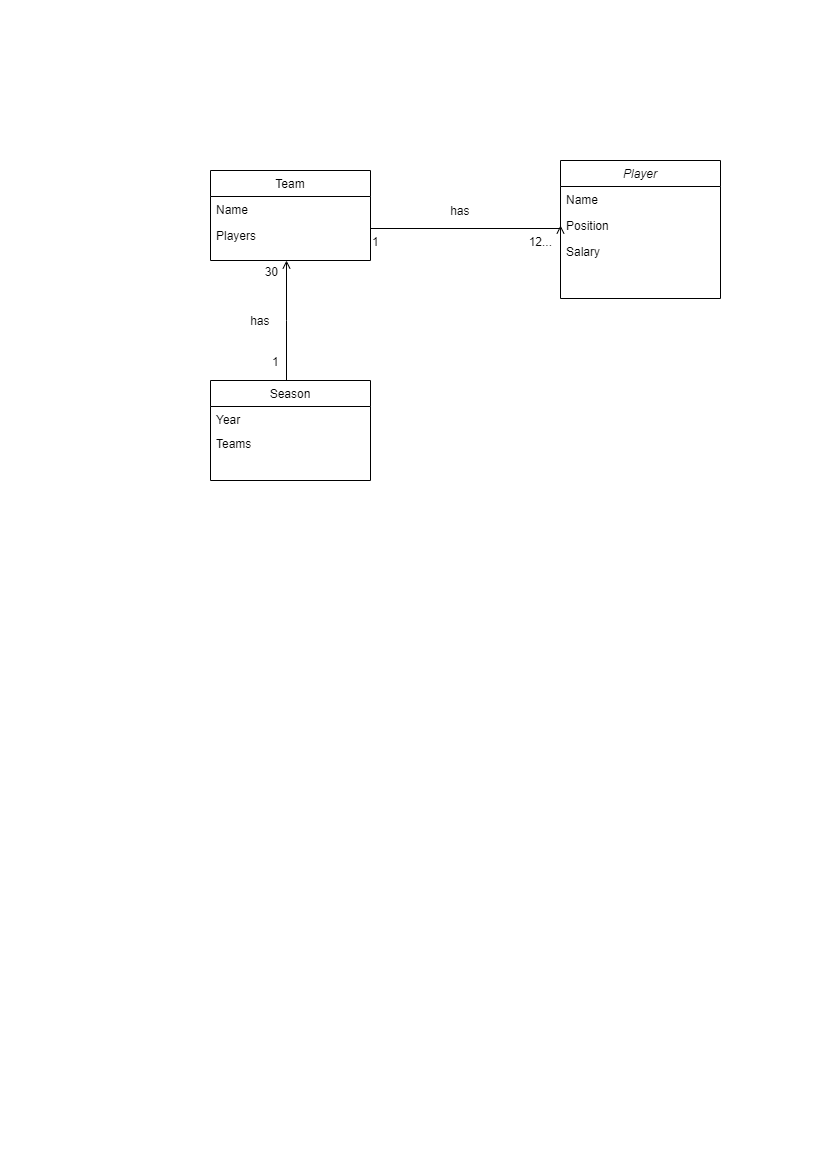

The diagram above was exported from draw.io. Its source (the exported page's mxGraphModel, read from the mxfile embedded in the PNG):
<mxGraphModel dx="1432" dy="749" grid="1" gridSize="10" guides="1" tooltips="1" connect="1" arrows="1" fold="1" page="1" pageScale="1" pageWidth="827" pageHeight="1169" math="0" shadow="0">
  <root>
    <mxCell id="WIyWlLk6GJQsqaUBKTNV-0" />
    <mxCell id="WIyWlLk6GJQsqaUBKTNV-1" parent="WIyWlLk6GJQsqaUBKTNV-0" />
    <mxCell id="zkfFHV4jXpPFQw0GAbJ--0" value="Player" style="swimlane;fontStyle=2;align=center;verticalAlign=top;childLayout=stackLayout;horizontal=1;startSize=26;horizontalStack=0;resizeParent=1;resizeLast=0;collapsible=1;marginBottom=0;rounded=0;shadow=0;strokeWidth=1;" parent="WIyWlLk6GJQsqaUBKTNV-1" vertex="1">
      <mxGeometry x="560" y="160" width="160" height="138" as="geometry">
        <mxRectangle x="230" y="140" width="160" height="26" as="alternateBounds" />
      </mxGeometry>
    </mxCell>
    <mxCell id="zkfFHV4jXpPFQw0GAbJ--1" value="Name" style="text;align=left;verticalAlign=top;spacingLeft=4;spacingRight=4;overflow=hidden;rotatable=0;points=[[0,0.5],[1,0.5]];portConstraint=eastwest;" parent="zkfFHV4jXpPFQw0GAbJ--0" vertex="1">
      <mxGeometry y="26" width="160" height="26" as="geometry" />
    </mxCell>
    <mxCell id="zkfFHV4jXpPFQw0GAbJ--2" value="Position" style="text;align=left;verticalAlign=top;spacingLeft=4;spacingRight=4;overflow=hidden;rotatable=0;points=[[0,0.5],[1,0.5]];portConstraint=eastwest;rounded=0;shadow=0;html=0;" parent="zkfFHV4jXpPFQw0GAbJ--0" vertex="1">
      <mxGeometry y="52" width="160" height="26" as="geometry" />
    </mxCell>
    <mxCell id="ztw7AShlfmWSmUxSisqL-8" value="Salary" style="text;align=left;verticalAlign=top;spacingLeft=4;spacingRight=4;overflow=hidden;rotatable=0;points=[[0,0.5],[1,0.5]];portConstraint=eastwest;rounded=0;shadow=0;html=0;" vertex="1" parent="zkfFHV4jXpPFQw0GAbJ--0">
      <mxGeometry y="78" width="160" height="26" as="geometry" />
    </mxCell>
    <mxCell id="zkfFHV4jXpPFQw0GAbJ--13" value="Season" style="swimlane;fontStyle=0;align=center;verticalAlign=top;childLayout=stackLayout;horizontal=1;startSize=26;horizontalStack=0;resizeParent=1;resizeLast=0;collapsible=1;marginBottom=0;rounded=0;shadow=0;strokeWidth=1;" parent="WIyWlLk6GJQsqaUBKTNV-1" vertex="1">
      <mxGeometry x="210" y="380" width="160" height="100" as="geometry">
        <mxRectangle x="340" y="380" width="170" height="26" as="alternateBounds" />
      </mxGeometry>
    </mxCell>
    <mxCell id="zkfFHV4jXpPFQw0GAbJ--14" value="Year&#10;" style="text;align=left;verticalAlign=top;spacingLeft=4;spacingRight=4;overflow=hidden;rotatable=0;points=[[0,0.5],[1,0.5]];portConstraint=eastwest;" parent="zkfFHV4jXpPFQw0GAbJ--13" vertex="1">
      <mxGeometry y="26" width="160" height="24" as="geometry" />
    </mxCell>
    <mxCell id="ztw7AShlfmWSmUxSisqL-15" value="Teams" style="text;align=left;verticalAlign=top;spacingLeft=4;spacingRight=4;overflow=hidden;rotatable=0;points=[[0,0.5],[1,0.5]];portConstraint=eastwest;" vertex="1" parent="zkfFHV4jXpPFQw0GAbJ--13">
      <mxGeometry y="50" width="160" height="24" as="geometry" />
    </mxCell>
    <mxCell id="zkfFHV4jXpPFQw0GAbJ--17" value="Team" style="swimlane;fontStyle=0;align=center;verticalAlign=top;childLayout=stackLayout;horizontal=1;startSize=26;horizontalStack=0;resizeParent=1;resizeLast=0;collapsible=1;marginBottom=0;rounded=0;shadow=0;strokeWidth=1;" parent="WIyWlLk6GJQsqaUBKTNV-1" vertex="1">
      <mxGeometry x="210" y="170" width="160" height="90" as="geometry">
        <mxRectangle x="550" y="140" width="160" height="26" as="alternateBounds" />
      </mxGeometry>
    </mxCell>
    <mxCell id="zkfFHV4jXpPFQw0GAbJ--18" value="Name " style="text;align=left;verticalAlign=top;spacingLeft=4;spacingRight=4;overflow=hidden;rotatable=0;points=[[0,0.5],[1,0.5]];portConstraint=eastwest;" parent="zkfFHV4jXpPFQw0GAbJ--17" vertex="1">
      <mxGeometry y="26" width="160" height="26" as="geometry" />
    </mxCell>
    <mxCell id="ztw7AShlfmWSmUxSisqL-16" value="Players" style="text;align=left;verticalAlign=top;spacingLeft=4;spacingRight=4;overflow=hidden;rotatable=0;points=[[0,0.5],[1,0.5]];portConstraint=eastwest;" vertex="1" parent="zkfFHV4jXpPFQw0GAbJ--17">
      <mxGeometry y="52" width="160" height="26" as="geometry" />
    </mxCell>
    <mxCell id="ztw7AShlfmWSmUxSisqL-4" value="" style="endArrow=open;shadow=0;strokeWidth=1;rounded=0;endFill=1;edgeStyle=elbowEdgeStyle;elbow=vertical;" edge="1" parent="WIyWlLk6GJQsqaUBKTNV-1">
      <mxGeometry x="0.5" y="41" relative="1" as="geometry">
        <mxPoint x="286" y="380" as="sourcePoint" />
        <mxPoint x="286" y="260" as="targetPoint" />
        <mxPoint x="-40" y="32" as="offset" />
      </mxGeometry>
    </mxCell>
    <mxCell id="ztw7AShlfmWSmUxSisqL-5" value="1" style="resizable=0;align=left;verticalAlign=bottom;labelBackgroundColor=none;fontSize=12;" connectable="0" vertex="1" parent="ztw7AShlfmWSmUxSisqL-4">
      <mxGeometry x="-1" relative="1" as="geometry">
        <mxPoint x="-16" y="-10" as="offset" />
      </mxGeometry>
    </mxCell>
    <mxCell id="ztw7AShlfmWSmUxSisqL-6" value="30" style="resizable=0;align=right;verticalAlign=bottom;labelBackgroundColor=none;fontSize=12;" connectable="0" vertex="1" parent="ztw7AShlfmWSmUxSisqL-4">
      <mxGeometry x="1" relative="1" as="geometry">
        <mxPoint x="-7" y="20" as="offset" />
      </mxGeometry>
    </mxCell>
    <mxCell id="ztw7AShlfmWSmUxSisqL-7" value="has&amp;nbsp;" style="text;html=1;resizable=0;points=[];;align=center;verticalAlign=middle;labelBackgroundColor=none;rounded=0;shadow=0;strokeWidth=1;fontSize=12;" vertex="1" connectable="0" parent="ztw7AShlfmWSmUxSisqL-4">
      <mxGeometry x="0.5" y="49" relative="1" as="geometry">
        <mxPoint x="23" y="30" as="offset" />
      </mxGeometry>
    </mxCell>
    <mxCell id="ztw7AShlfmWSmUxSisqL-9" value="" style="endArrow=open;shadow=0;strokeWidth=1;rounded=0;endFill=1;edgeStyle=elbowEdgeStyle;elbow=vertical;entryX=0;entryY=0.5;entryDx=0;entryDy=0;" edge="1" parent="WIyWlLk6GJQsqaUBKTNV-1" target="zkfFHV4jXpPFQw0GAbJ--2">
      <mxGeometry x="0.5" y="41" relative="1" as="geometry">
        <mxPoint x="370" y="230" as="sourcePoint" />
        <mxPoint x="370" y="110" as="targetPoint" />
        <mxPoint x="-40" y="32" as="offset" />
      </mxGeometry>
    </mxCell>
    <mxCell id="ztw7AShlfmWSmUxSisqL-10" value="1" style="resizable=0;align=left;verticalAlign=bottom;labelBackgroundColor=none;fontSize=12;" connectable="0" vertex="1" parent="ztw7AShlfmWSmUxSisqL-9">
      <mxGeometry x="-1" relative="1" as="geometry">
        <mxPoint y="20" as="offset" />
      </mxGeometry>
    </mxCell>
    <mxCell id="ztw7AShlfmWSmUxSisqL-11" value="12..." style="resizable=0;align=right;verticalAlign=bottom;labelBackgroundColor=none;fontSize=12;" connectable="0" vertex="1" parent="ztw7AShlfmWSmUxSisqL-9">
      <mxGeometry x="1" relative="1" as="geometry">
        <mxPoint x="-7" y="25" as="offset" />
      </mxGeometry>
    </mxCell>
    <mxCell id="ztw7AShlfmWSmUxSisqL-12" value="has&amp;nbsp;" style="text;html=1;resizable=0;points=[];;align=center;verticalAlign=middle;labelBackgroundColor=none;rounded=0;shadow=0;strokeWidth=1;fontSize=12;" vertex="1" connectable="0" parent="ztw7AShlfmWSmUxSisqL-9">
      <mxGeometry x="0.5" y="49" relative="1" as="geometry">
        <mxPoint x="-54" y="31" as="offset" />
      </mxGeometry>
    </mxCell>
  </root>
</mxGraphModel>